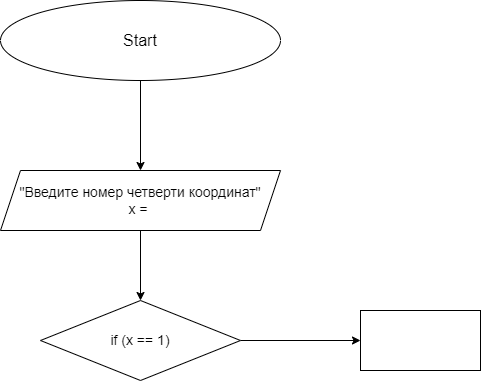

The diagram above was exported from draw.io. Its source (the exported page's mxGraphModel, read from the mxfile embedded in the PNG):
<mxGraphModel dx="893" dy="565" grid="1" gridSize="10" guides="1" tooltips="1" connect="1" arrows="1" fold="1" page="1" pageScale="1" pageWidth="827" pageHeight="1169" math="0" shadow="0">
  <root>
    <mxCell id="0" />
    <mxCell id="1" parent="0" />
    <mxCell id="4" value="" style="edgeStyle=none;html=1;fontSize=14;" edge="1" parent="1" source="2" target="3">
      <mxGeometry relative="1" as="geometry" />
    </mxCell>
    <mxCell id="2" value="&lt;font size=&quot;3&quot;&gt;Start&lt;/font&gt;" style="ellipse;whiteSpace=wrap;html=1;" vertex="1" parent="1">
      <mxGeometry x="280" y="30" width="280" height="80" as="geometry" />
    </mxCell>
    <mxCell id="6" value="" style="edgeStyle=none;html=1;fontSize=14;" edge="1" parent="1" source="3" target="5">
      <mxGeometry relative="1" as="geometry" />
    </mxCell>
    <mxCell id="3" value="&lt;font style=&quot;font-size: 14px&quot;&gt;&quot;Введите номер четверти координат&quot;&lt;br&gt;x =&amp;nbsp;&lt;/font&gt;" style="shape=parallelogram;perimeter=parallelogramPerimeter;whiteSpace=wrap;html=1;fixedSize=1;" vertex="1" parent="1">
      <mxGeometry x="280" y="200" width="280" height="60" as="geometry" />
    </mxCell>
    <mxCell id="8" value="" style="edgeStyle=none;html=1;fontSize=14;" edge="1" parent="1" source="5" target="7">
      <mxGeometry relative="1" as="geometry" />
    </mxCell>
    <mxCell id="5" value="&lt;font style=&quot;font-size: 14px&quot;&gt;if (x == 1)&lt;/font&gt;" style="rhombus;whiteSpace=wrap;html=1;" vertex="1" parent="1">
      <mxGeometry x="320" y="330" width="200" height="80" as="geometry" />
    </mxCell>
    <mxCell id="7" value="" style="whiteSpace=wrap;html=1;" vertex="1" parent="1">
      <mxGeometry x="640" y="340" width="120" height="60" as="geometry" />
    </mxCell>
  </root>
</mxGraphModel>